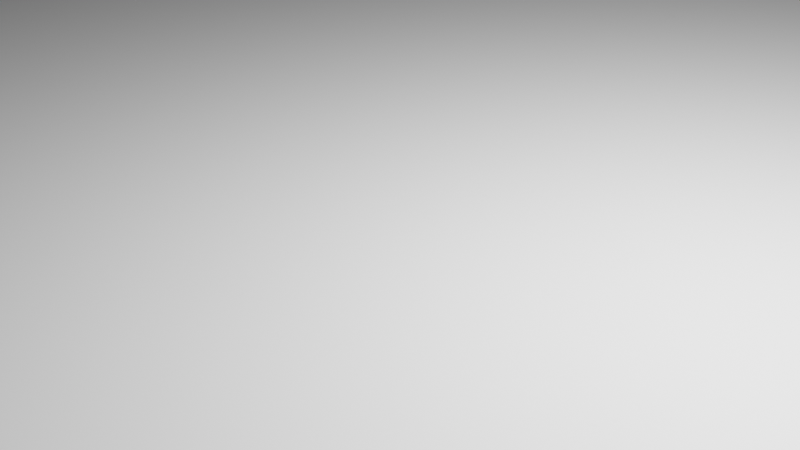 # Source: desire_reversed_opt.blend  (saved by Blender 3.3.6; exported with 4.5.12 LTS)
import bpy
from mathutils import Matrix  # noqa: F401  (used for matrix-valued properties, if any)

bpy.ops.wm.read_factory_settings(use_empty=True)
scene = bpy.context.scene
scene.name = 'Scene'

# ---- collections
col_collection = bpy.data.collections.new('Collection'); scene.collection.children.link(col_collection)

# ---- world
world_world = bpy.data.worlds.new('World'); scene.world = world_world
world_world.use_nodes = True; world_world.node_tree.nodes.clear()
_N = world_world.node_tree.nodes; _L = world_world.node_tree.links
n0 = _N.new('ShaderNodeOutputWorld'); n0.name = 'World Output'; n0.location = (300, 300)
n1 = _N.new('ShaderNodeBackground'); n1.name = 'Background'; n1.location = (10, 300)
n1.inputs[0].default_value = (0.05088, 0.05088, 0.05088, 1.0)
_L.new(n1.outputs[0], n0.inputs[0])
n0.is_active_output = True
world_world.color = (0.05088, 0.05088, 0.05088)
world_world.use_sun_shadow = False
world_world.sun_shadow_jitter_overblur = 0.0

# ---- cameras
cam_camera = bpy.data.cameras.new('Camera')
cam_camera.clip_end = 100.0
cam_camera.ortho_scale = 7.314

# ---- lights
light_light = bpy.data.lights.new('Light', 'POINT')
light_light.transmission_factor = 0.0
light_light.energy = 1000.0
light_light.shadow_soft_size = 0.1
light_light.shadow_maximum_resolution = 0.006
light_light.use_absolute_resolution = True
light_light_002 = bpy.data.lights.new('Light.002', 'POINT')
light_light_002.transmission_factor = 0.0
light_light_002.energy = 1000.0
light_light_002.shadow_soft_size = 0.1
light_light_002.shadow_maximum_resolution = 0.006
light_light_002.use_absolute_resolution = True
light_light_001 = bpy.data.lights.new('Light.001', 'POINT')
light_light_001.transmission_factor = 0.0
light_light_001.energy = 1000.0
light_light_001.shadow_soft_size = 0.1
light_light_001.shadow_maximum_resolution = 0.006
light_light_001.use_absolute_resolution = True
light_light_003 = bpy.data.lights.new('Light.003', 'POINT')
light_light_003.transmission_factor = 0.0
light_light_003.energy = 1000.0
light_light_003.shadow_soft_size = 0.1
light_light_003.shadow_maximum_resolution = 0.006
light_light_003.use_absolute_resolution = True

# ---- meshes
me_vert_009 = bpy.data.meshes.new('Vert.009')
me_vert_009.from_pydata([(1.976, 0.0, 2.009), (1.976, -4.037e-07, -0.9962), (-0.01633, -4.059e-07, -1.013), (-0.01633, 2.842e-14, 2.009)], [(0, 1), (1, 2), (2, 3), (0, 3)], [])
me_vert_009.update()
me_vert_002 = bpy.data.meshes.new('Vert.002')
me_vert_002.from_pydata([(-0.01633, 2.842e-14, 2.009), (-0.01633, -4.059e-07, -1.013), (1.976, -4.037e-07, -0.9962), (1.976, 0.0, 2.009)], [(3, 2), (2, 1), (1, 0), (3, 0)], [])
me_vert_002.update()
me_plane_001 = bpy.data.meshes.new('Plane.001')
me_plane_001.from_pydata([(-1.0, -1.0, 0.0), (1.0, -1.0, 0.0), (-1.0, 1.0, 0.0), (1.0, 1.0, 0.0)], [], [(0, 1, 3, 2)])
_uv = me_plane_001.uv_layers.new(name='UVMap')
_uv.uv.foreach_set('vector', [0.0, 0.0, 1.0, 0.0, 1.0, 1.0, 0.0, 1.0])
me_plane_001.update()
me_plane = bpy.data.meshes.new('Plane')
me_plane.from_pydata([(-1.0, -1.0, 0.0), (1.0, -1.0, 0.0), (-1.0, 1.0, 0.0), (1.0, 1.0, 0.0)], [], [(0, 1, 3, 2)])
_uv = me_plane.uv_layers.new(name='UVMap')
_uv.uv.foreach_set('vector', [0.0, 0.0, 1.0, 0.0, 1.0, 1.0, 0.0, 1.0])
me_plane.update()
me_cube_002 = bpy.data.meshes.new('Cube.002')
me_cube_002.from_pydata([(-1.0, -1.0, -1.0), (-1.0, -1.0, 1.0), (-1.0, 1.0, -1.0), (-1.0, 1.0, 1.0), (1.0, -1.0, -1.0), (1.0, -1.0, 1.0), (1.0, 1.0, -1.0), (1.0, 1.0, 1.0)], [], [(0, 1, 3, 2), (2, 3, 7, 6), (6, 7, 5, 4), (4, 5, 1, 0), (2, 6, 4, 0), (7, 3, 1, 5)])
_uv = me_cube_002.uv_layers.new(name='UVMap')
_uv.uv.foreach_set('vector', [0.375, 0.0, 0.625, 0.0, 0.625, 0.25, 0.375, 0.25, 0.375, 0.25, 0.625, 0.25, 0.625, 0.5, 0.375, 0.5, 0.375, 0.5, 0.625, 0.5, 0.625, 0.75, 0.375, 0.75, 0.375, 0.75, 0.625, 0.75, 0.625, 1.0, 0.375, 1.0, 0.125, 0.5, 0.375, 0.5, 0.375, 0.75, 0.125, 0.75, 0.625, 0.5, 0.875, 0.5, 0.875, 0.75, 0.625, 0.75])
me_cube_002.update()
me_cube_001 = bpy.data.meshes.new('Cube.001')
me_cube_001.from_pydata([(-1.0, -1.0, -1.0), (-1.0, -1.0, 1.0), (-1.0, 1.0, -1.0), (-1.0, 1.0, 1.0), (1.0, -1.0, -1.0), (1.0, -1.0, 1.0), (1.0, 1.0, -1.0), (1.0, 1.0, 1.0)], [], [(0, 1, 3, 2), (2, 3, 7, 6), (6, 7, 5, 4), (4, 5, 1, 0), (2, 6, 4, 0), (7, 3, 1, 5)])
_uv = me_cube_001.uv_layers.new(name='UVMap')
_uv.uv.foreach_set('vector', [0.375, 0.0, 0.625, 0.0, 0.625, 0.25, 0.375, 0.25, 0.375, 0.25, 0.625, 0.25, 0.625, 0.5, 0.375, 0.5, 0.375, 0.5, 0.625, 0.5, 0.625, 0.75, 0.375, 0.75, 0.375, 0.75, 0.625, 0.75, 0.625, 1.0, 0.375, 1.0, 0.125, 0.5, 0.375, 0.5, 0.375, 0.75, 0.125, 0.75, 0.625, 0.5, 0.875, 0.5, 0.875, 0.75, 0.625, 0.75])
me_cube_001.update()
me_cube_003 = bpy.data.meshes.new('Cube.003')
me_cube_003.from_pydata([(-1.0, -1.0, -1.0), (-1.0, -1.0, 1.0), (-1.0, 1.0, -1.0), (-1.0, 1.0, 1.0), (1.0, -1.0, -1.0), (1.0, -1.0, 1.0), (1.0, 1.0, -1.0), (1.0, 1.0, 1.0)], [], [(0, 1, 3, 2), (2, 3, 7, 6), (6, 7, 5, 4), (4, 5, 1, 0), (2, 6, 4, 0), (7, 3, 1, 5)])
_uv = me_cube_003.uv_layers.new(name='UVMap')
_uv.uv.foreach_set('vector', [0.375, 0.0, 0.625, 0.0, 0.625, 0.25, 0.375, 0.25, 0.375, 0.25, 0.625, 0.25, 0.625, 0.5, 0.375, 0.5, 0.375, 0.5, 0.625, 0.5, 0.625, 0.75, 0.375, 0.75, 0.375, 0.75, 0.625, 0.75, 0.625, 1.0, 0.375, 1.0, 0.125, 0.5, 0.375, 0.5, 0.375, 0.75, 0.125, 0.75, 0.625, 0.5, 0.875, 0.5, 0.875, 0.75, 0.625, 0.75])
me_cube_003.update()
me_vert_011 = bpy.data.meshes.new('Vert.011')
me_vert_011.from_pydata([(1.976, 0.0, 2.009), (1.976, -4.037e-07, -0.9962), (-0.01633, -4.059e-07, -1.013), (-0.01633, 2.842e-14, 2.009)], [(0, 1), (1, 2), (2, 3), (0, 3)], [])
me_vert_011.update()
me_vert_006 = bpy.data.meshes.new('Vert.006')
me_vert_006.from_pydata([(1.976, 0.0, 2.009), (1.976, -4.037e-07, -0.9962), (0.7241, -3.747e-07, -1.022), (-0.01633, 2.842e-14, 2.009)], [(0, 1), (1, 2), (2, 3), (0, 3)], [])
me_vert_006.update()
me_vert_003 = bpy.data.meshes.new('Vert.003')
me_vert_003.from_pydata([(1.976, 0.0, 2.009), (1.976, -4.037e-07, -0.9962), (0.7241, -3.747e-07, -1.022), (-0.01633, 2.842e-14, 2.009)], [(0, 1), (1, 2), (2, 3), (0, 3)], [])
me_vert_003.update()
me_vert_008 = bpy.data.meshes.new('Vert.008')
me_vert_008.from_pydata([(1.976, 0.0, 2.009), (1.976, -4.037e-07, -0.9962), (-0.01633, -4.059e-07, -1.013), (-0.01633, 2.842e-14, 2.009)], [(0, 1), (1, 2), (2, 3), (0, 3)], [])
me_vert_008.update()
me_vert_001 = bpy.data.meshes.new('Vert.001')
me_vert_001.from_pydata([(1.976, 0.0, 2.009), (1.976, -4.037e-07, -0.9962), (-0.01633, -4.059e-07, -1.013), (-0.01633, 2.842e-14, 2.009)], [(0, 1), (1, 2), (2, 3), (0, 3)], [])
me_vert_001.update()
me_vert_004 = bpy.data.meshes.new('Vert.004')
me_vert_004.from_pydata([(1.976, 0.0, 2.009), (1.976, -4.037e-07, -0.9962), (-0.01633, -4.059e-07, -1.013), (-0.01633, 2.842e-14, 2.009)], [(0, 1), (1, 2), (2, 3), (0, 3)], [])
me_vert_004.update()

# ---- objects
ob_light = bpy.data.objects.new('Light', light_light)
ob_camera = bpy.data.objects.new('Camera', cam_camera)
ob_vert_021 = bpy.data.objects.new('Vert.021', me_vert_009)
ob_vert_004 = bpy.data.objects.new('Vert.004', me_vert_002)
ob_plane_001 = bpy.data.objects.new('Plane.001', me_plane_001)
ob_plane = bpy.data.objects.new('Plane', me_plane)
ob_light_002 = bpy.data.objects.new('Light.002', light_light_002)
ob_light_001 = bpy.data.objects.new('Light.001', light_light_001)
ob_light_003 = bpy.data.objects.new('Light.003', light_light_003)
ob_cube_002 = bpy.data.objects.new('Cube.002', me_cube_002)
ob_cube_001 = bpy.data.objects.new('Cube.001', me_cube_001)
ob_cube_003 = bpy.data.objects.new('Cube.003', me_cube_003)
ob_vert_023 = bpy.data.objects.new('Vert.023', me_vert_011)
ob_vert_024 = bpy.data.objects.new('Vert.024', me_vert_006)
ob_vert_022 = bpy.data.objects.new('Vert.022', me_vert_003)
ob_vert_008 = bpy.data.objects.new('Vert.008', me_vert_008)
ob_vert_001 = bpy.data.objects.new('Vert.001', me_vert_001)
ob_vert_007 = bpy.data.objects.new('Vert.007', me_vert_004)

# ---- transforms, parenting, visibility, modifiers, constraints
ob_light.location = (4.076, 1.005, 5.904)
ob_light.rotation_euler = (0.6503, 0.05522, 1.866)
ob_light.lock_rotations_4d = False
ob_light.empty_display_type = 'ARROWS'
ob_light.color = (0.0, 0.0, 0.0, 0.0)
ob_light.lineart.crease_threshold = 0.0
ob_camera.location = (7.359, -6.926, 4.958)
ob_camera.rotation_euler = (1.109, 0.0, 0.8149)
ob_camera.lock_rotations_4d = False
ob_camera.empty_display_type = 'ARROWS'
ob_camera.color = (0.0, 0.0, 0.0, 0.0)
ob_camera.display_type = 'WIRE'
ob_camera.lineart.crease_threshold = 0.0
ob_vert_021.parent = ob_cube_002
ob_vert_021.matrix_parent_inverse = Matrix(((0.9848, 0.1736, -4.296e-08, -17.06), (-0.001394, 0.007906, 1.0, -42.57), (0.1736, -0.9848, 0.008028, 4.27), (-0.0, -0.0, -0.0, 1.0)))
ob_vert_021.location = (16.96, 8.237, 43.06)
ob_vert_021.rotation_euler = (-5.659e-06, 1.563, -1.396)
ob_vert_021.scale = (0.5, 1.0, 0.25)
ob_vert_004.parent = ob_cube_001
ob_vert_004.matrix_parent_inverse = Matrix(((1.0, -0.0, 0.0, -16.0), (-0.0, 1.0, -0.0, -6.7), (0.0, -0.0, 1.0, -22.5), (-0.0, 0.0, -0.0, 1.0)))
ob_vert_004.location = (17.03, 6.992, 22.14)
ob_vert_004.rotation_euler = (1.571, -1.571, 0.0)
ob_vert_004.scale = (0.3, 1.0, 0.5)
ob_plane_001.location = (16.5, 20.0, 15.0)
ob_plane_001.rotation_euler = (0.7505, 0.0, -1.571)
ob_plane_001.scale = (20.0, 1.0, 1.0)
ob_plane.location = (0.0, 0.0, -0.0797)
ob_plane.scale = (20.0, 16.0, 16.13)
ob_light_002.location = (4.076, 1.005, 5.904)
ob_light_002.rotation_euler = (0.6503, 0.05522, 1.866)
ob_light_002.lock_rotations_4d = False
ob_light_002.empty_display_type = 'ARROWS'
ob_light_002.color = (0.0, 0.0, 0.0, 0.0)
ob_light_002.lineart.crease_threshold = 0.0
ob_light_001.location = (4.076, 1.005, 5.904)
ob_light_001.rotation_euler = (0.6503, 0.05522, 1.866)
ob_light_001.lock_rotations_4d = False
ob_light_001.empty_display_type = 'ARROWS'
ob_light_001.color = (0.0, 0.0, 0.0, 0.0)
ob_light_001.lineart.crease_threshold = 0.0
ob_light_003.location = (4.076, 1.005, 5.904)
ob_light_003.rotation_euler = (0.6503, 0.05522, 1.866)
ob_light_003.lock_rotations_4d = False
ob_light_003.empty_display_type = 'ARROWS'
ob_light_003.color = (0.0, 0.0, 0.0, 0.0)
ob_light_003.lineart.crease_threshold = 0.0
ob_cube_002.location = (16.0, 7.504, 42.54)
ob_cube_002.rotation_euler = (-0.008029, -1.396, 0.0)
ob_cube_002.delta_rotation_euler = (1.571, 0.0, 1.571)
ob_cube_001.location = (16.0, 3.565, 35.55)
ob_cube_001.rotation_euler = (0.6981, 0.1745, 6.474e-09)
ob_cube_003.location = (16.0, 13.05, 33.0)
ob_cube_003.rotation_euler = (-0.004363, 0.1571, 0.0)
ob_cube_003.delta_rotation_euler = (0.0, 1.571, 1.571)
ob_vert_023.parent = ob_cube_002
ob_vert_023.matrix_parent_inverse = Matrix(((0.9848, 0.1736, -4.296e-08, -17.06), (-0.001394, 0.007906, 1.0, -42.57), (0.1736, -0.9848, 0.008028, 4.27), (-0.0, -0.0, -0.0, 1.0)))
ob_vert_023.location = (16.96, 8.211, 42.71)
ob_vert_023.rotation_euler = (-9.495e-06, 1.563, -1.396)
ob_vert_023.scale = (0.15, 1.0, 0.1)
ob_vert_024.parent = ob_cube_002
ob_vert_024.matrix_parent_inverse = Matrix(((0.9848, 0.1736, -4.296e-08, -17.06), (-0.001394, 0.007906, 1.0, -42.57), (0.1736, -0.9848, 0.008028, 4.27), (-0.0, -0.0, -0.0, 1.0)))
ob_vert_024.location = (17.15, 7.22, 42.72)
ob_vert_024.rotation_euler = (-5.659e-06, 1.563, -1.396)
ob_vert_024.scale = (0.2, 1.0, 0.25)
ob_vert_022.parent = ob_cube_002
ob_vert_022.matrix_parent_inverse = Matrix(((0.9848, 0.1736, -4.296e-08, -17.06), (-0.001394, 0.007906, 1.0, -42.57), (0.1736, -0.9848, 0.008028, 4.27), (-0.0, -0.0, -0.0, 1.0)))
ob_vert_022.location = (17.15, 7.589, 43.1)
ob_vert_022.rotation_euler = (-5.659e-06, 1.563, -1.396)
ob_vert_022.scale = (0.5, 1.0, 0.35)
ob_vert_008.parent = ob_cube_003
ob_vert_008.matrix_parent_inverse = Matrix(((1.911e-15, -4.371e-08, -1.0, 33.0), (-1.0, -4.371e-08, -2.118e-22, 16.0), (-4.371e-08, 1.0, -4.371e-08, -13.05), (0.0, 0.0, 0.0, 1.0)))
ob_vert_008.location = (17.01, 13.18, 33.32)
ob_vert_008.rotation_euler = (-7.734e-06, 0.0, -1.571)
ob_vert_008.scale = (0.5, 1.0, 0.06)
ob_vert_001.parent = ob_cube_003
ob_vert_001.matrix_parent_inverse = Matrix(((1.911e-15, -4.371e-08, -1.0, 33.0), (-1.0, -4.371e-08, -2.118e-22, 16.0), (-4.371e-08, 1.0, -4.371e-08, -13.05), (0.0, 0.0, 0.0, 1.0)))
ob_vert_001.location = (17.0, 13.62, 32.81)
ob_vert_001.rotation_euler = (-3.697e-06, 0.0, -1.571)
ob_vert_001.scale = (0.6, 1.0, 0.5)
ob_vert_007.parent = ob_cube_003
ob_vert_007.matrix_parent_inverse = Matrix(((1.911e-15, -4.371e-08, -1.0, 33.0), (-1.0, -4.371e-08, -2.118e-22, 16.0), (-4.371e-08, 1.0, -4.371e-08, -13.05), (0.0, 0.0, 0.0, 1.0)))
ob_vert_007.location = (17.01, 13.18, 32.68)
ob_vert_007.rotation_euler = (-7.734e-06, 0.0, -1.571)
ob_vert_007.scale = (0.5, 1.0, 0.06)

# ---- collection membership
col_collection.objects.link(ob_light)
col_collection.objects.link(ob_camera)
col_collection.objects.link(ob_vert_021)
col_collection.objects.link(ob_vert_004)
col_collection.objects.link(ob_plane_001)
col_collection.objects.link(ob_plane)
col_collection.objects.link(ob_light_002)
col_collection.objects.link(ob_light_001)
col_collection.objects.link(ob_light_003)
col_collection.objects.link(ob_cube_002)
col_collection.objects.link(ob_cube_001)
col_collection.objects.link(ob_cube_003)
col_collection.objects.link(ob_vert_023)
col_collection.objects.link(ob_vert_024)
col_collection.objects.link(ob_vert_022)
col_collection.objects.link(ob_vert_008)
col_collection.objects.link(ob_vert_001)
col_collection.objects.link(ob_vert_007)

# ---- scene / render settings (as saved in the file)
scene.camera = ob_camera
scene.frame_start = 1; scene.frame_end = 250; scene.frame_set(238)
scene.render.engine = 'BLENDER_EEVEE_NEXT'
scene.cycles.sampling_pattern = 'TABULATED_SOBOL'
scene.cycles.use_light_tree = False
scene.view_settings.view_transform = 'Filmic'
bpy.context.view_layer.update()
